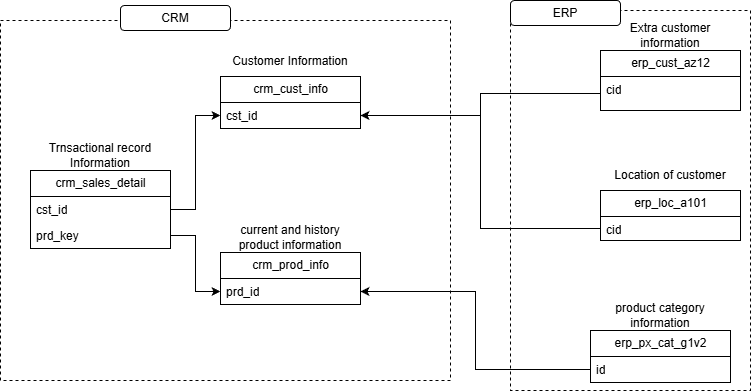

The diagram above was exported from draw.io. Its source (the exported page's mxGraphModel, read from the mxfile embedded in the PNG):
<mxGraphModel dx="1028" dy="1814" grid="1" gridSize="10" guides="1" tooltips="1" connect="1" arrows="1" fold="1" page="1" pageScale="1" pageWidth="827" pageHeight="1169" math="0" shadow="0">
  <root>
    <mxCell id="0" />
    <mxCell id="1" parent="0" />
    <mxCell id="Ab-pe9frYGY2Ow0jBUmU-1" parent="1" style="swimlane;fontStyle=0;childLayout=stackLayout;horizontal=1;startSize=26;fillColor=none;horizontalStack=0;resizeParent=1;resizeParentMax=0;resizeLast=0;collapsible=1;marginBottom=0;html=1;" value="crm_cust_info" vertex="1">
      <mxGeometry height="52" width="140" x="290" y="66" as="geometry" />
    </mxCell>
    <mxCell id="Ab-pe9frYGY2Ow0jBUmU-2" parent="Ab-pe9frYGY2Ow0jBUmU-1" style="text;strokeColor=none;fillColor=none;align=left;verticalAlign=top;spacingLeft=4;spacingRight=4;overflow=hidden;rotatable=0;points=[[0,0.5],[1,0.5]];portConstraint=eastwest;whiteSpace=wrap;html=1;" value="cst_id" vertex="1">
      <mxGeometry height="26" width="140" y="26" as="geometry" />
    </mxCell>
    <mxCell id="Ab-pe9frYGY2Ow0jBUmU-5" parent="1" style="text;html=1;whiteSpace=wrap;strokeColor=none;fillColor=none;align=center;verticalAlign=middle;rounded=0;" value="Customer Information" vertex="1">
      <mxGeometry height="30" width="120" x="300" y="36" as="geometry" />
    </mxCell>
    <mxCell id="Ab-pe9frYGY2Ow0jBUmU-6" parent="1" style="swimlane;fontStyle=0;childLayout=stackLayout;horizontal=1;startSize=26;fillColor=none;horizontalStack=0;resizeParent=1;resizeParentMax=0;resizeLast=0;collapsible=1;marginBottom=0;html=1;" value="crm_prod_info" vertex="1">
      <mxGeometry height="52" width="140" x="290" y="242" as="geometry" />
    </mxCell>
    <mxCell id="Ab-pe9frYGY2Ow0jBUmU-7" parent="Ab-pe9frYGY2Ow0jBUmU-6" style="text;strokeColor=none;fillColor=none;align=left;verticalAlign=top;spacingLeft=4;spacingRight=4;overflow=hidden;rotatable=0;points=[[0,0.5],[1,0.5]];portConstraint=eastwest;whiteSpace=wrap;html=1;" value="prd_id" vertex="1">
      <mxGeometry height="26" width="140" y="26" as="geometry" />
    </mxCell>
    <mxCell id="Ab-pe9frYGY2Ow0jBUmU-8" parent="1" style="text;html=1;whiteSpace=wrap;strokeColor=none;fillColor=none;align=center;verticalAlign=middle;rounded=0;" value="current and history product information" vertex="1">
      <mxGeometry height="30" width="120" x="300" y="212" as="geometry" />
    </mxCell>
    <mxCell id="Ab-pe9frYGY2Ow0jBUmU-9" parent="1" style="swimlane;fontStyle=0;childLayout=stackLayout;horizontal=1;startSize=26;fillColor=none;horizontalStack=0;resizeParent=1;resizeParentMax=0;resizeLast=0;collapsible=1;marginBottom=0;html=1;" value="crm_sales_detail" vertex="1">
      <mxGeometry height="78" width="140" x="100" y="160" as="geometry" />
    </mxCell>
    <mxCell id="Ab-pe9frYGY2Ow0jBUmU-10" parent="Ab-pe9frYGY2Ow0jBUmU-9" style="text;strokeColor=none;fillColor=none;align=left;verticalAlign=top;spacingLeft=4;spacingRight=4;overflow=hidden;rotatable=0;points=[[0,0.5],[1,0.5]];portConstraint=eastwest;whiteSpace=wrap;html=1;" value="cst_id" vertex="1">
      <mxGeometry height="26" width="140" y="26" as="geometry" />
    </mxCell>
    <mxCell id="Ab-pe9frYGY2Ow0jBUmU-12" parent="Ab-pe9frYGY2Ow0jBUmU-9" style="text;strokeColor=none;fillColor=none;align=left;verticalAlign=top;spacingLeft=4;spacingRight=4;overflow=hidden;rotatable=0;points=[[0,0.5],[1,0.5]];portConstraint=eastwest;whiteSpace=wrap;html=1;" value="prd_key" vertex="1">
      <mxGeometry height="26" width="140" y="52" as="geometry" />
    </mxCell>
    <mxCell id="Ab-pe9frYGY2Ow0jBUmU-11" parent="1" style="text;html=1;whiteSpace=wrap;strokeColor=none;fillColor=none;align=center;verticalAlign=middle;rounded=0;" value="Trnsactional record Information" vertex="1">
      <mxGeometry height="30" width="120" x="110" y="130" as="geometry" />
    </mxCell>
    <mxCell id="Ab-pe9frYGY2Ow0jBUmU-13" edge="1" parent="1" source="Ab-pe9frYGY2Ow0jBUmU-10" style="edgeStyle=orthogonalEdgeStyle;rounded=0;orthogonalLoop=1;jettySize=auto;html=1;entryX=0;entryY=0.5;entryDx=0;entryDy=0;" target="Ab-pe9frYGY2Ow0jBUmU-2">
      <mxGeometry relative="1" as="geometry" />
    </mxCell>
    <mxCell id="Ab-pe9frYGY2Ow0jBUmU-14" edge="1" parent="1" source="Ab-pe9frYGY2Ow0jBUmU-12" style="edgeStyle=orthogonalEdgeStyle;rounded=0;orthogonalLoop=1;jettySize=auto;html=1;exitX=1;exitY=0.5;exitDx=0;exitDy=0;entryX=0;entryY=0.5;entryDx=0;entryDy=0;" target="Ab-pe9frYGY2Ow0jBUmU-7">
      <mxGeometry relative="1" as="geometry" />
    </mxCell>
    <mxCell id="Ab-pe9frYGY2Ow0jBUmU-16" parent="1" style="swimlane;fontStyle=0;childLayout=stackLayout;horizontal=1;startSize=26;fillColor=none;horizontalStack=0;resizeParent=1;resizeParentMax=0;resizeLast=0;collapsible=1;marginBottom=0;html=1;" value="&lt;span style=&quot;text-align: left; text-wrap-mode: wrap;&quot;&gt;erp_cust_az12&lt;/span&gt;" vertex="1">
      <mxGeometry height="60" width="140" x="670" y="40" as="geometry" />
    </mxCell>
    <mxCell id="Ab-pe9frYGY2Ow0jBUmU-17" parent="Ab-pe9frYGY2Ow0jBUmU-16" style="text;strokeColor=none;fillColor=none;align=left;verticalAlign=top;spacingLeft=4;spacingRight=4;overflow=hidden;rotatable=0;points=[[0,0.5],[1,0.5]];portConstraint=eastwest;whiteSpace=wrap;html=1;" value="cid" vertex="1">
      <mxGeometry height="34" width="140" y="26" as="geometry" />
    </mxCell>
    <mxCell id="Ab-pe9frYGY2Ow0jBUmU-19" parent="1" style="text;html=1;whiteSpace=wrap;strokeColor=none;fillColor=none;align=center;verticalAlign=middle;rounded=0;" value="&lt;span style=&quot;text-align: left;&quot;&gt;Extra customer information&lt;/span&gt;" vertex="1">
      <mxGeometry height="30" width="120" x="680" y="10" as="geometry" />
    </mxCell>
    <mxCell id="Ab-pe9frYGY2Ow0jBUmU-20" parent="1" style="swimlane;fontStyle=0;childLayout=stackLayout;horizontal=1;startSize=26;fillColor=none;horizontalStack=0;resizeParent=1;resizeParentMax=0;resizeLast=0;collapsible=1;marginBottom=0;html=1;" value="&lt;span style=&quot;text-align: left; text-wrap-mode: wrap;&quot;&gt;erp_loc_a101&lt;/span&gt;" vertex="1">
      <mxGeometry height="50" width="140" x="670" y="180" as="geometry" />
    </mxCell>
    <mxCell id="Ab-pe9frYGY2Ow0jBUmU-21" parent="Ab-pe9frYGY2Ow0jBUmU-20" style="text;strokeColor=none;fillColor=none;align=left;verticalAlign=top;spacingLeft=4;spacingRight=4;overflow=hidden;rotatable=0;points=[[0,0.5],[1,0.5]];portConstraint=eastwest;whiteSpace=wrap;html=1;" value="cid" vertex="1">
      <mxGeometry height="24" width="140" y="26" as="geometry" />
    </mxCell>
    <mxCell id="Ab-pe9frYGY2Ow0jBUmU-22" parent="1" style="text;html=1;whiteSpace=wrap;strokeColor=none;fillColor=none;align=center;verticalAlign=middle;rounded=0;" value="&lt;span style=&quot;text-align: left;&quot;&gt;Location of customer&lt;/span&gt;" vertex="1">
      <mxGeometry height="30" width="120" x="680" y="150" as="geometry" />
    </mxCell>
    <mxCell id="Ab-pe9frYGY2Ow0jBUmU-23" edge="1" parent="1" source="Ab-pe9frYGY2Ow0jBUmU-17" style="edgeStyle=orthogonalEdgeStyle;rounded=0;orthogonalLoop=1;jettySize=auto;html=1;entryX=1;entryY=0.5;entryDx=0;entryDy=0;" target="Ab-pe9frYGY2Ow0jBUmU-2">
      <mxGeometry relative="1" as="geometry" />
    </mxCell>
    <mxCell id="Ab-pe9frYGY2Ow0jBUmU-24" edge="1" parent="1" source="Ab-pe9frYGY2Ow0jBUmU-21" style="edgeStyle=orthogonalEdgeStyle;rounded=0;orthogonalLoop=1;jettySize=auto;html=1;entryX=1;entryY=0.5;entryDx=0;entryDy=0;" target="Ab-pe9frYGY2Ow0jBUmU-2">
      <mxGeometry relative="1" as="geometry" />
    </mxCell>
    <mxCell id="Ab-pe9frYGY2Ow0jBUmU-26" parent="1" style="swimlane;fontStyle=0;childLayout=stackLayout;horizontal=1;startSize=26;fillColor=none;horizontalStack=0;resizeParent=1;resizeParentMax=0;resizeLast=0;collapsible=1;marginBottom=0;html=1;" value="&lt;span style=&quot;text-align: left; text-wrap-mode: wrap;&quot;&gt;erp_px_cat_g1v2&lt;/span&gt;" vertex="1">
      <mxGeometry height="52" width="140" x="660" y="320" as="geometry" />
    </mxCell>
    <mxCell id="Ab-pe9frYGY2Ow0jBUmU-27" parent="Ab-pe9frYGY2Ow0jBUmU-26" style="text;strokeColor=none;fillColor=none;align=left;verticalAlign=top;spacingLeft=4;spacingRight=4;overflow=hidden;rotatable=0;points=[[0,0.5],[1,0.5]];portConstraint=eastwest;whiteSpace=wrap;html=1;" value="id" vertex="1">
      <mxGeometry height="26" width="140" y="26" as="geometry" />
    </mxCell>
    <mxCell id="Ab-pe9frYGY2Ow0jBUmU-28" parent="1" style="text;html=1;whiteSpace=wrap;strokeColor=none;fillColor=none;align=center;verticalAlign=middle;rounded=0;" value="product category information" vertex="1">
      <mxGeometry height="30" width="120" x="670" y="290" as="geometry" />
    </mxCell>
    <mxCell id="Ab-pe9frYGY2Ow0jBUmU-29" edge="1" parent="1" source="Ab-pe9frYGY2Ow0jBUmU-27" style="edgeStyle=orthogonalEdgeStyle;rounded=0;orthogonalLoop=1;jettySize=auto;html=1;entryX=1;entryY=0.5;entryDx=0;entryDy=0;" target="Ab-pe9frYGY2Ow0jBUmU-7">
      <mxGeometry relative="1" as="geometry" />
    </mxCell>
    <mxCell id="Ab-pe9frYGY2Ow0jBUmU-30" parent="1" style="rounded=0;whiteSpace=wrap;html=1;gradientColor=none;fillColor=none;dashed=1;" value="" vertex="1">
      <mxGeometry height="360" width="450" x="70" y="10" as="geometry" />
    </mxCell>
    <mxCell id="Ab-pe9frYGY2Ow0jBUmU-31" parent="1" style="rounded=1;whiteSpace=wrap;html=1;" value="CRM" vertex="1">
      <mxGeometry height="25" width="110" x="190" y="-5" as="geometry" />
    </mxCell>
    <mxCell id="Ab-pe9frYGY2Ow0jBUmU-33" parent="1" style="rounded=0;whiteSpace=wrap;html=1;fillColor=none;dashed=1;" value="" vertex="1">
      <mxGeometry height="380" width="240" x="580" as="geometry" />
    </mxCell>
    <mxCell id="Ab-pe9frYGY2Ow0jBUmU-34" parent="1" style="rounded=1;whiteSpace=wrap;html=1;" value="ERP" vertex="1">
      <mxGeometry height="25" width="110" x="580" y="-10" as="geometry" />
    </mxCell>
  </root>
</mxGraphModel>